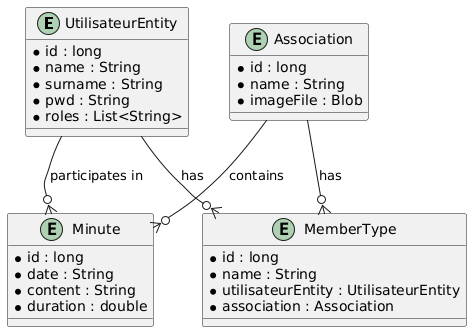

The diagram above was rendered by PlantUML. Its source (embedded in the PNG):
@startuml
entity "UtilisateurEntity" as UtilisateurEntity {
  * id : long
  * name : String
  * surname : String
  * pwd : String
  * roles : List<String>
}

entity "Minute" as Minute {
  * id : long
  * date : String
  * content : String
  * duration : double
}

entity "MemberType" as MemberType {
  * id : long
  * name : String
  * utilisateurEntity : UtilisateurEntity
  * association : Association
}

entity "Association" as Association {
  * id : long
  * name : String
  * imageFile : Blob
}

UtilisateurEntity --o{ MemberType : "has"
Association --o{ MemberType : "has"
UtilisateurEntity --o{ Minute : "participates in"
Association --o{ Minute : "contains"
@enduml